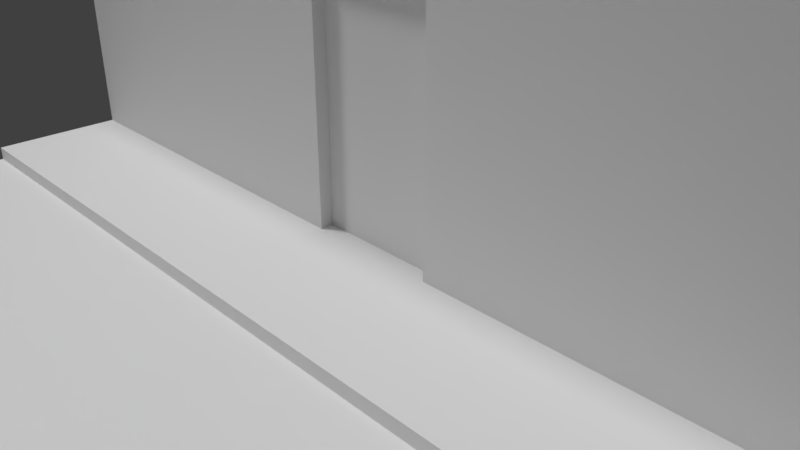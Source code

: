 # Source: scene.blend  (saved by Blender 2.78.0; exported with 4.5.12 LTS)
import bpy
from mathutils import Matrix  # noqa: F401  (used for matrix-valued properties, if any)

bpy.ops.wm.read_factory_settings(use_empty=True)
scene = bpy.context.scene
scene.name = 'Scene'

# ---- collections
col_collection_1 = bpy.data.collections.new('Collection 1'); scene.collection.children.link(col_collection_1)

# ---- world
world_world = bpy.data.worlds.new('World'); scene.world = world_world
world_world.color = (0.05088, 0.05088, 0.05088)
world_world.use_sun_shadow = False
world_world.sun_shadow_jitter_overblur = 0.0
world_world.cycles.sampling_method = 'MANUAL'

# ---- cameras
cam_camera = bpy.data.cameras.new('Camera')
cam_camera.clip_end = 100.0
cam_camera.lens = 35.0
cam_camera.sensor_width = 32.0
cam_camera.sensor_height = 18.0
cam_camera.ortho_scale = 7.314
cam_camera.dof.focus_distance = 0.0
cam_camera.dof.aperture_fstop = 128.0

# ---- lights
light_hemi = bpy.data.lights.new('Hemi', 'SUN')
light_hemi.transmission_factor = 0.0
light_hemi.angle = 0.1993
light_hemi.energy = 1.0
light_hemi.shadow_buffer_clip_start = 0.5
light_hemi.shadow_soft_size = 0.1
light_hemi.shadow_cascade_max_distance = 1000.0
light_lamp = bpy.data.lights.new('Lamp', 'SUN')
light_lamp.transmission_factor = 0.0
light_lamp.cutoff_distance = 30.0
light_lamp.angle = 0.1993
light_lamp.energy = 1.0
light_lamp.shadow_buffer_clip_start = 1.001
light_lamp.shadow_soft_size = 0.1
light_lamp.shadow_cascade_max_distance = 1000.0

# ---- meshes
me_cube = bpy.data.meshes.new('Cube')
me_cube.from_pydata([(7.0, 6.0, 0.0), (7.0, 0.0, 0.0), (-7.0, 7.153e-07, 0.0), (-7.0, 6.0, 0.0), (7.0, 6.0, 5.0), (7.0, -1.907e-06, 5.0), (-7.0, 9.537e-07, 5.0), (-7.0, 6.0, 5.0), (7.0, -2.0, 0.0), (-7.0, -2.0, 0.0), (7.0, 3.0, 0.0), (-7.0, 3.0, 0.0), (7.0, 3.0, 8.0), (-7.0, 3.0, 8.0), (7.0, -2.0, -0.2), (-7.0, -2.0, -0.2), (-7.0, -15.0, 0.0), (-7.0, -9.0, 0.0), (7.0, -9.0, 0.0), (7.0, -15.0, 0.0), (-7.0, -15.0, 5.0), (-7.0, -9.0, 5.0), (7.0, -9.0, 5.0), (7.0, -15.0, 5.0), (-7.0, -7.0, 0.0), (7.0, -7.0, 0.0), (-7.0, -12.0, 0.0), (7.0, -12.0, 0.0), (-7.0, -12.0, 8.0), (7.0, -12.0, 8.0), (-7.0, -7.0, -0.2), (7.0, -7.0, -0.2), (0.9747, 6.0, 0.0), (-0.9747, 6.0, 0.0), (0.9747, 0.0, 0.0), (-0.9747, 4.768e-07, 0.0), (0.9747, 6.0, 5.0), (-0.9747, 6.0, 5.0), (0.9747, -9.537e-07, 5.0), (-0.9747, 0.0, 5.0), (0.9747, -2.0, 0.0), (-0.9747, -2.0, 0.0), (-0.9747, 3.0, 8.0), (0.9747, 3.0, 8.0), (0.9747, -2.0, -0.2), (-0.9747, -2.0, -0.2), (-0.9747, -15.0, 0.0), (0.9747, -15.0, 0.0), (-0.9747, -9.0, 0.0), (0.9747, -9.0, 0.0), (-0.9747, -15.0, 5.0), (0.9747, -15.0, 5.0), (-0.9747, -9.0, 5.0), (0.9747, -9.0, 5.0), (-0.9747, -7.0, 0.0), (0.9747, -7.0, 0.0), (0.9747, -12.0, 8.0), (-0.9747, -12.0, 8.0), (-0.9747, -7.0, -0.2), (0.9747, -7.0, -0.2), (7.0, 6.0, 3.5), (7.0, -9.537e-07, 3.5), (-7.0, 8.345e-07, 3.5), (-7.0, 6.0, 3.5), (-7.0, 3.0, 5.0), (7.0, 3.0, 5.0), (0.9747, 6.0, 3.5), (-0.9747, 6.0, 3.5), (0.9747, -4.768e-07, 3.5), (-0.9747, 2.384e-07, 3.5), (-7.0, -15.0, 3.5), (-7.0, -9.0, 3.5), (7.0, -9.0, 3.5), (7.0, -15.0, 3.5), (7.0, -12.0, 5.0), (-7.0, -12.0, 5.0), (-0.9747, -15.0, 3.5), (0.9747, -15.0, 3.5), (-0.9747, -9.0, 3.5), (0.9747, -9.0, 3.5), (0.9747, 0.1956, 0.0), (-0.9747, 0.1956, 0.0), (-0.9747, -9.196, 0.0), (0.9747, -9.196, 0.0), (-0.9747, -9.196, 3.5), (0.9747, -9.196, 3.5), (0.9747, 0.1956, 3.5), (-0.9747, 0.1956, 3.5)], [], [(42, 13, 6, 39), (65, 12, 5, 61), (69, 39, 6, 62), (64, 13, 7, 63), (67, 33, 3, 63), (35, 2, 9, 41), (62, 6, 13, 64), (60, 4, 12, 65), (37, 7, 13, 42), (41, 9, 15, 45), (45, 15, 30, 58), (75, 28, 21, 71), (79, 53, 22, 72), (74, 29, 23, 73), (77, 47, 19, 73), (49, 18, 25, 55), (72, 22, 29, 74), (70, 20, 28, 75), (51, 23, 29, 56), (55, 25, 31, 59), (56, 29, 22, 53), (28, 57, 52, 21), (57, 56, 53, 52), (24, 54, 58, 30), (54, 55, 59, 58), (20, 50, 57, 28), (50, 51, 56, 57), (17, 48, 54, 24), (48, 49, 55, 54), (70, 16, 46, 76), (76, 46, 47, 77), (71, 21, 52, 78), (78, 52, 53, 79), (14, 44, 59, 31), (44, 45, 58, 59), (8, 40, 44, 14), (40, 41, 45, 44), (4, 36, 43, 12), (36, 37, 42, 43), (1, 34, 40, 8), (34, 35, 41, 40), (60, 0, 32, 66), (66, 32, 33, 67), (61, 5, 38, 68), (68, 38, 39, 69), (12, 43, 38, 5), (43, 42, 39, 38), (49, 48, 82, 83), (1, 61, 68, 34), (36, 66, 67, 37), (4, 60, 66, 36), (0, 60, 65, 10), (2, 62, 64, 11), (37, 67, 63, 7), (11, 64, 63, 3), (35, 69, 62, 2), (10, 65, 61, 1), (34, 68, 86, 80), (17, 71, 78, 48), (50, 76, 77, 51), (20, 70, 76, 50), (16, 70, 75, 26), (18, 72, 74, 27), (51, 77, 73, 23), (27, 74, 73, 19), (49, 79, 72, 18), (26, 75, 71, 17), (80, 86, 87, 81), (82, 84, 85, 83), (79, 49, 83, 85), (68, 69, 87, 86), (78, 79, 85, 84), (69, 35, 81, 87), (48, 78, 84, 82), (35, 34, 80, 81)])
_uv = me_cube.uv_layers.new(name='UVMap')
_uv.uv.foreach_set('vector', [0.565, 0.46, 0.8669, 0.46, 0.8669, 0.6763, 0.565, 0.6763, 0.7657, 0.8104, 0.7657, 0.7107, 0.6633, 0.8131, 0.6633, 0.8616, 0.3907, 0.8616, 0.3907, 0.8131, 0.1854, 0.8131, 0.1854, 0.8616, 0.7632, 0.8131, 0.7632, 0.7135, 0.6608, 0.8159, 0.6608, 0.8643, 0.4555, 0.8643, 0.4555, 0.9866, 0.6608, 0.9866, 0.6608, 0.8643, 0.5548, 0.009423, 0.8767, 0.009423, 0.8767, 0.1148, 0.5548, 0.1148, 0.8656, 0.8643, 0.8656, 0.8159, 0.7632, 0.7135, 0.7632, 0.8131, 0.8681, 0.8616, 0.8681, 0.8131, 0.7657, 0.7107, 0.7657, 0.8104, 0.5631, 0.459, 0.8628, 0.459, 0.8628, 0.6752, 0.5631, 0.6752, 0.5548, 0.1148, 0.8767, 0.1148, 0.8768, 0.1277, 0.5548, 0.1277, 0.5162, 0.1701, 0.7935, 0.1701, 0.7935, 0.4074, 0.5162, 0.4074, 0.7657, 0.8104, 0.7657, 0.7107, 0.6633, 0.8131, 0.6633, 0.8616, 0.3907, 0.8616, 0.3907, 0.8131, 0.1854, 0.8131, 0.1854, 0.8616, 0.7632, 0.8131, 0.7632, 0.7135, 0.6608, 0.8159, 0.6608, 0.8643, 0.4555, 0.8643, 0.4555, 0.9866, 0.6608, 0.9866, 0.6608, 0.8643, 0.5548, 0.009423, 0.8767, 0.009423, 0.8767, 0.1148, 0.5548, 0.1148, 0.8656, 0.8643, 0.8656, 0.8159, 0.7632, 0.7135, 0.7632, 0.8131, 0.8681, 0.8616, 0.8681, 0.8131, 0.7657, 0.7107, 0.7657, 0.8104, 0.5631, 0.459, 0.8628, 0.459, 0.8628, 0.6752, 0.5631, 0.6752, 0.5548, 0.1148, 0.8767, 0.1148, 0.8768, 0.1277, 0.5548, 0.1277, 0.565, 0.46, 0.8669, 0.46, 0.8669, 0.6763, 0.565, 0.6763, 0.1534, 0.46, 0.4531, 0.46, 0.4531, 0.6763, 0.1534, 0.6763, 0.4531, 0.46, 0.565, 0.46, 0.565, 0.6763, 0.4531, 0.6763, 0.1389, 0.1148, 0.4609, 0.1148, 0.4609, 0.1277, 0.1389, 0.1277, 0.4609, 0.1148, 0.5548, 0.1148, 0.5548, 0.1277, 0.4609, 0.1277, 0.1493, 0.459, 0.4512, 0.459, 0.4512, 0.6752, 0.1493, 0.6752, 0.4512, 0.459, 0.5631, 0.459, 0.5631, 0.6752, 0.4512, 0.6752, 0.1389, 0.009423, 0.4609, 0.009423, 0.4609, 0.1148, 0.1389, 0.1148, 0.4609, 0.009423, 0.5548, 0.009423, 0.5548, 0.1148, 0.4609, 0.1148, 0.183, 0.8643, 0.183, 0.9866, 0.3897, 0.9866, 0.3897, 0.8643, 0.3897, 0.8643, 0.3897, 0.9866, 0.4555, 0.9866, 0.4555, 0.8643, 0.6633, 0.8616, 0.6633, 0.8131, 0.4566, 0.8131, 0.4566, 0.8616, 0.4566, 0.8616, 0.4566, 0.8131, 0.3907, 0.8131, 0.3907, 0.8616, 0.1292, 0.1701, 0.4065, 0.1701, 0.4065, 0.4074, 0.1292, 0.4074, 0.4065, 0.1701, 0.5162, 0.1701, 0.5162, 0.4074, 0.4065, 0.4074, 0.1389, 0.1148, 0.4609, 0.1148, 0.4609, 0.1277, 0.1389, 0.1277, 0.4609, 0.1148, 0.5548, 0.1148, 0.5548, 0.1277, 0.4609, 0.1277, 0.1493, 0.459, 0.4512, 0.459, 0.4512, 0.6752, 0.1493, 0.6752, 0.4512, 0.459, 0.5631, 0.459, 0.5631, 0.6752, 0.4512, 0.6752, 0.1389, 0.009423, 0.4609, 0.009423, 0.4609, 0.1148, 0.1389, 0.1148, 0.4609, 0.009423, 0.5548, 0.009423, 0.5548, 0.1148, 0.4609, 0.1148, 0.183, 0.8643, 0.183, 0.9866, 0.3897, 0.9866, 0.3897, 0.8643, 0.3897, 0.8643, 0.3897, 0.9866, 0.4555, 0.9866, 0.4555, 0.8643, 0.6633, 0.8616, 0.6633, 0.8131, 0.4566, 0.8131, 0.4566, 0.8616, 0.4566, 0.8616, 0.4566, 0.8131, 0.3907, 0.8131, 0.3907, 0.8616, 0.1534, 0.46, 0.4531, 0.46, 0.4531, 0.6763, 0.1534, 0.6763, 0.4531, 0.46, 0.565, 0.46, 0.565, 0.6763, 0.4531, 0.6763, 0.5547, 0.009441, 0.4609, 0.009441, 0.4609, -4.357e-05, 0.5547, -4.356e-05, 0.6633, 0.9838, 0.6633, 0.8616, 0.4566, 0.8616, 0.4566, 0.9838, 0.3897, 0.8159, 0.3897, 0.8643, 0.4555, 0.8643, 0.4555, 0.8159, 0.183, 0.8159, 0.183, 0.8643, 0.3897, 0.8643, 0.3897, 0.8159, 0.8681, 0.9838, 0.8681, 0.8616, 0.7657, 0.8104, 0.7657, 0.9838, 0.8656, 0.9866, 0.8656, 0.8643, 0.7632, 0.8131, 0.7632, 0.9866, 0.4555, 0.8159, 0.4555, 0.8643, 0.6608, 0.8643, 0.6608, 0.8159, 0.7632, 0.9866, 0.7632, 0.8131, 0.6608, 0.8643, 0.6608, 0.9866, 0.3907, 0.9838, 0.3907, 0.8616, 0.1854, 0.8616, 0.1854, 0.9838, 0.7657, 0.9838, 0.7657, 0.8104, 0.6633, 0.8616, 0.6633, 0.9838, 0.7779, 0.9923, 0.7779, 0.8874, 0.7998, 0.8874, 0.7998, 0.9923, 0.6633, 0.9838, 0.6633, 0.8616, 0.4566, 0.8616, 0.4566, 0.9838, 0.3897, 0.8159, 0.3897, 0.8643, 0.4555, 0.8643, 0.4555, 0.8159, 0.183, 0.8159, 0.183, 0.8643, 0.3897, 0.8643, 0.3897, 0.8159, 0.8681, 0.9838, 0.8681, 0.8616, 0.7657, 0.8104, 0.7657, 0.9838, 0.8656, 0.9866, 0.8656, 0.8643, 0.7632, 0.8131, 0.7632, 0.9866, 0.4555, 0.8159, 0.4555, 0.8643, 0.6608, 0.8643, 0.6608, 0.8159, 0.7632, 0.9866, 0.7632, 0.8131, 0.6608, 0.8643, 0.6608, 0.9866, 0.3907, 0.9838, 0.3907, 0.8616, 0.1854, 0.8616, 0.1854, 0.9838, 0.7657, 0.9838, 0.7657, 0.8104, 0.6633, 0.8616, 0.6633, 0.9838, 0.8976, 0.3765, 0.8976, 0.1874, 0.9759, 0.1874, 0.9759, 0.3765, 0.8965, 0.3772, 0.8965, 0.1878, 0.9721, 0.1878, 0.9721, 0.3772, 0.756, 0.8289, 0.756, 0.724, 0.7779, 0.724, 0.7779, 0.8289, 0.7779, 0.8874, 0.7779, 0.8289, 0.7998, 0.8289, 0.7998, 0.8874, 0.756, 0.8874, 0.756, 0.8289, 0.7779, 0.8289, 0.7779, 0.8874, 0.7779, 0.8289, 0.7779, 0.724, 0.7998, 0.724, 0.7998, 0.8289, 0.756, 0.9923, 0.756, 0.8874, 0.7779, 0.8874, 0.7779, 0.9923, 0.5547, 0.009421, 0.4608, 0.009421, 0.4608, -6.291e-05, 0.5547, -6.292e-05])
me_cube.materials.append(None)
me_cube.use_remesh_preserve_volume = False
me_cube.use_remesh_preserve_attributes = False
me_cube.use_mirror_vertex_groups = False
me_cube.update()

# ---- objects
ob_hemi = bpy.data.objects.new('Hemi', light_hemi)
ob_cube = bpy.data.objects.new('Cube', me_cube)
ob_lamp = bpy.data.objects.new('Lamp', light_lamp)
ob_camera = bpy.data.objects.new('Camera', cam_camera)

# ---- transforms, parenting, visibility, modifiers, constraints
ob_hemi.location = (-9.609, -2.16, 8.74)
ob_hemi.lineart.crease_threshold = 0.0
ob_cube.location = (0.0, 0.0, 0.0)
ob_cube.lock_rotations_4d = False
ob_cube.empty_display_type = 'ARROWS'
ob_cube.lineart.crease_threshold = 0.0
ob_lamp.location = (-15.13, -13.82, 12.85)
ob_lamp.rotation_euler = (0.6503, 0.05522, -1.079)
ob_lamp.lock_rotations_4d = False
ob_lamp.empty_display_type = 'ARROWS'
ob_lamp.color = (0.0, 0.0, 0.0, 0.0)
ob_lamp.lineart.crease_threshold = 0.0
ob_camera.location = (7.481, -6.508, 5.344)
ob_camera.rotation_euler = (1.109, 0.0, 0.8149)
ob_camera.lock_rotations_4d = False
ob_camera.empty_display_type = 'ARROWS'
ob_camera.color = (0.0, 0.0, 0.0, 0.0)
ob_camera.display_type = 'WIRE'
ob_camera.lineart.crease_threshold = 0.0

# ---- collection membership
col_collection_1.objects.link(ob_hemi)
col_collection_1.objects.link(ob_cube)
col_collection_1.objects.link(ob_lamp)
col_collection_1.objects.link(ob_camera)

# ---- scene / render settings (as saved in the file)
scene.camera = ob_camera
scene.frame_start = 1; scene.frame_end = 250; scene.frame_set(1)
scene.render.engine = 'BLENDER_EEVEE_NEXT'
scene.render.resolution_percentage = 50
scene.render.dither_intensity = 0.0
scene.cycles.use_denoising = False
scene.cycles.samples = 128
scene.cycles.sampling_pattern = 'TABULATED_SOBOL'
scene.cycles.light_sampling_threshold = 0.0
scene.cycles.use_adaptive_sampling = False
scene.cycles.use_light_tree = False
scene.cycles.blur_glossy = 0.0
scene.cycles.sample_clamp_indirect = 0.0
scene.view_settings.view_transform = 'Standard'
bpy.context.view_layer.update()
